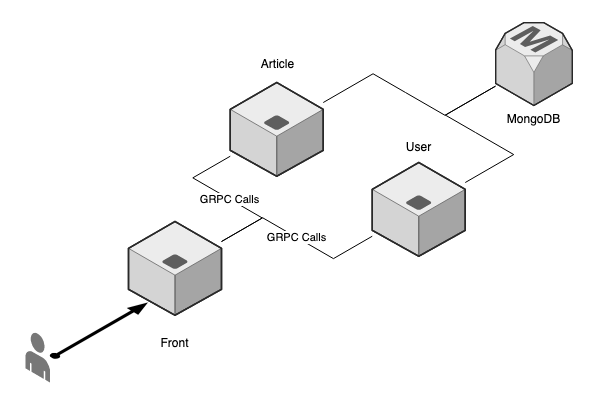

The diagram above was exported from draw.io. Its source (the exported page's mxGraphModel, read from the mxfile embedded in the PNG):
<mxGraphModel dx="1426" dy="801" grid="1" gridSize="10" guides="1" tooltips="1" connect="1" arrows="1" fold="1" page="1" pageScale="1" pageWidth="600" pageHeight="400" math="0" shadow="0">
  <root>
    <mxCell id="0" />
    <mxCell id="1" parent="0" />
    <mxCell id="EezQpfpBR215hRXfpzTa-1" value="" style="verticalLabelPosition=bottom;html=1;verticalAlign=top;strokeWidth=1;align=center;outlineConnect=0;dashed=0;outlineConnect=0;shape=mxgraph.aws3d.application_server;fillColor=#ECECEC;strokeColor=#5E5E5E;aspect=fixed;" vertex="1" parent="1">
      <mxGeometry x="128" y="221" width="93" height="93.76" as="geometry" />
    </mxCell>
    <mxCell id="EezQpfpBR215hRXfpzTa-3" value="" style="verticalLabelPosition=bottom;html=1;verticalAlign=top;strokeWidth=1;align=center;outlineConnect=0;dashed=0;outlineConnect=0;shape=mxgraph.aws3d.application_server;fillColor=#ECECEC;strokeColor=#5E5E5E;aspect=fixed;" vertex="1" parent="1">
      <mxGeometry x="371.76" y="162" width="93" height="93.76" as="geometry" />
    </mxCell>
    <mxCell id="EezQpfpBR215hRXfpzTa-4" value="" style="verticalLabelPosition=bottom;html=1;verticalAlign=top;strokeWidth=1;align=center;outlineConnect=0;dashed=0;outlineConnect=0;shape=mxgraph.aws3d.application_server;fillColor=#ECECEC;strokeColor=#5E5E5E;aspect=fixed;" vertex="1" parent="1">
      <mxGeometry x="229.75" y="82" width="93" height="93.76" as="geometry" />
    </mxCell>
    <mxCell id="EezQpfpBR215hRXfpzTa-6" value="MongoDB" style="verticalLabelPosition=bottom;html=1;verticalAlign=top;strokeWidth=1;align=center;outlineConnect=0;dashed=0;outlineConnect=0;shape=mxgraph.aws3d.rdsMaster;fillColor=#ECECEC;strokeColor=#5E5E5E;aspect=fixed;" vertex="1" parent="1">
      <mxGeometry x="495" y="22" width="76.76" height="83" as="geometry" />
    </mxCell>
    <mxCell id="EezQpfpBR215hRXfpzTa-7" value="" style="verticalLabelPosition=bottom;html=1;verticalAlign=top;strokeWidth=1;align=center;outlineConnect=0;dashed=0;outlineConnect=0;shape=mxgraph.aws3d.end_user;strokeColor=none;fillColor=#777777;aspect=fixed;" vertex="1" parent="1">
      <mxGeometry x="25" y="332" width="24.39" height="50" as="geometry" />
    </mxCell>
    <mxCell id="EezQpfpBR215hRXfpzTa-8" value="" style="verticalLabelPosition=bottom;html=1;verticalAlign=top;strokeWidth=0;align=center;outlineConnect=0;dashed=0;outlineConnect=0;shape=mxgraph.aws3d.arrowNE;fillColor=#000000;aspect=fixed;" vertex="1" parent="1">
      <mxGeometry x="49.389999999999986" y="302" width="98" height="56" as="geometry" />
    </mxCell>
    <mxCell id="EezQpfpBR215hRXfpzTa-9" value="Front" style="text;html=1;strokeColor=none;fillColor=none;align=center;verticalAlign=middle;whiteSpace=wrap;rounded=0;" vertex="1" parent="1">
      <mxGeometry x="119.25" y="328" width="110.5" height="30" as="geometry" />
    </mxCell>
    <mxCell id="EezQpfpBR215hRXfpzTa-10" value="Article" style="text;html=1;strokeColor=none;fillColor=none;align=center;verticalAlign=middle;whiteSpace=wrap;rounded=0;" vertex="1" parent="1">
      <mxGeometry x="222" y="49" width="110.5" height="30" as="geometry" />
    </mxCell>
    <mxCell id="EezQpfpBR215hRXfpzTa-11" value="User" style="text;html=1;strokeColor=none;fillColor=none;align=center;verticalAlign=middle;whiteSpace=wrap;rounded=0;" vertex="1" parent="1">
      <mxGeometry x="363.01" y="132" width="110.5" height="30" as="geometry" />
    </mxCell>
    <mxCell id="EezQpfpBR215hRXfpzTa-12" value="GRPC Calls" style="edgeStyle=isometricEdgeStyle;endArrow=none;html=1;elbow=horizontal;rounded=0;" edge="1" parent="1" source="EezQpfpBR215hRXfpzTa-1" target="EezQpfpBR215hRXfpzTa-3">
      <mxGeometry width="50" height="100" relative="1" as="geometry">
        <mxPoint x="235" y="282" as="sourcePoint" />
        <mxPoint x="335" y="382" as="targetPoint" />
        <Array as="points">
          <mxPoint x="305" y="242" />
        </Array>
      </mxGeometry>
    </mxCell>
    <mxCell id="EezQpfpBR215hRXfpzTa-13" value="GRPC Calls" style="edgeStyle=isometricEdgeStyle;endArrow=none;html=1;elbow=horizontal;rounded=0;" edge="1" parent="1" source="EezQpfpBR215hRXfpzTa-1" target="EezQpfpBR215hRXfpzTa-4">
      <mxGeometry width="50" height="100" relative="1" as="geometry">
        <mxPoint x="15.490000000000009" y="185.08321248268254" as="sourcePoint" />
        <mxPoint x="235" y="162" as="targetPoint" />
        <Array as="points">
          <mxPoint x="235" y="202" />
        </Array>
      </mxGeometry>
    </mxCell>
    <mxCell id="EezQpfpBR215hRXfpzTa-14" value="" style="edgeStyle=isometricEdgeStyle;endArrow=none;html=1;rounded=0;" edge="1" parent="1" source="EezQpfpBR215hRXfpzTa-3" target="EezQpfpBR215hRXfpzTa-6">
      <mxGeometry width="50" height="100" relative="1" as="geometry">
        <mxPoint x="375" y="282" as="sourcePoint" />
        <mxPoint x="425" y="182" as="targetPoint" />
        <Array as="points">
          <mxPoint x="475" y="132" />
        </Array>
      </mxGeometry>
    </mxCell>
    <mxCell id="EezQpfpBR215hRXfpzTa-15" value="" style="edgeStyle=isometricEdgeStyle;endArrow=none;html=1;rounded=0;" edge="1" parent="1" source="EezQpfpBR215hRXfpzTa-4" target="EezQpfpBR215hRXfpzTa-6">
      <mxGeometry width="50" height="100" relative="1" as="geometry">
        <mxPoint x="474.76" y="192.03321248268242" as="sourcePoint" />
        <mxPoint x="505" y="95.6587033314978" as="targetPoint" />
        <Array as="points">
          <mxPoint x="405" y="92" />
        </Array>
      </mxGeometry>
    </mxCell>
  </root>
</mxGraphModel>